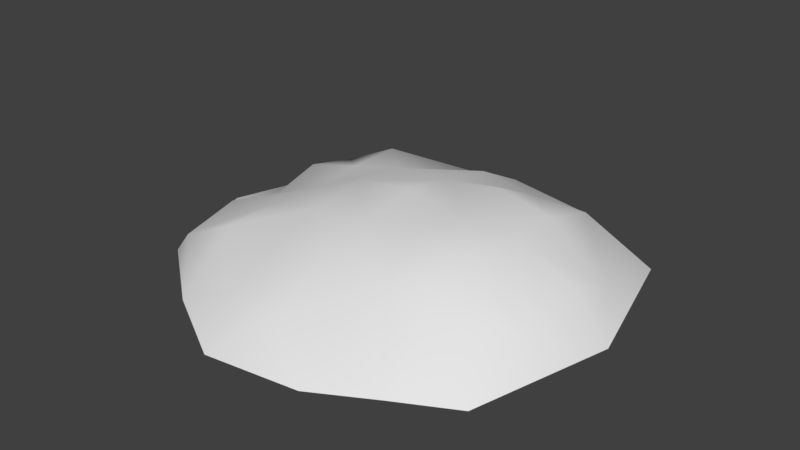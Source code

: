 # Source: monte_areiabarro.blend  (saved by Blender 2.79.0; exported with 4.5.12 LTS)
import bpy
from mathutils import Matrix  # noqa: F401  (used for matrix-valued properties, if any)

bpy.ops.wm.read_factory_settings(use_empty=True)
scene = bpy.context.scene
scene.name = 'Scene'

# ---- collections
col_collection_1 = bpy.data.collections.new('Collection 1'); scene.collection.children.link(col_collection_1)

# ---- world
world_world = bpy.data.worlds.new('World'); scene.world = world_world
world_world.color = (0.05088, 0.05088, 0.05088)
world_world.use_sun_shadow = False
world_world.sun_shadow_jitter_overblur = 0.0
world_world.cycles.sampling_method = 'MANUAL'

# ---- meshes
me_plane = bpy.data.meshes.new('Plane')
me_plane.from_pydata([(-0.5, -0.7408, 0.0), (0.75, -0.6084, 0.0), (-1.0, 0.0, 0.0), (-0.1545, -0.936, 0.0), (0.9109, 0.0, 0.0), (0.0, 0.0, 0.3533), (-0.8255, -0.4908, 0.0), (0.5, -0.7408, 0.0), (0.0, -0.4908, 0.2523), (-0.5, 0.0, 0.2035), (0.5, 0.0, 0.3043), (0.5, -0.4908, 0.2188), (-0.5, -0.4908, 0.2178), (0.0, -0.2408, 0.3012), (-0.75, 0.0, 0.08585), (0.25, 0.0, 0.3047), (-0.9229, -0.2408, 0.0), (0.25, -0.8807, 0.0), (0.0, -0.7408, 0.1234), (-0.25, 0.0, 0.3094), (0.75, 0.0, 0.1912), (0.5, -0.2408, 0.2905), (0.25, -0.4908, 0.2178), (-0.5, -0.2408, 0.2178), (-0.75, -0.4908, 0.09679), (-0.25, -0.2408, 0.2809), (-0.25, -0.7408, 0.09574), (-0.75, -0.2408, 0.1552), (0.25, -0.2408, 0.3429), (0.75, -0.2408, 0.0937)], [], [(13, 5, 19), (29, 1, 4), (21, 10, 15), (7, 11, 22), (27, 23, 9), (26, 18, 8), (26, 25, 12), (3, 18, 26), (16, 27, 14), (6, 24, 27), (24, 12, 23), (7, 1, 11), (17, 22, 18), (13, 28, 15), (22, 28, 13), (22, 11, 21), (29, 20, 10), (11, 29, 21), (11, 1, 29), (25, 19, 9), (25, 8, 13), (24, 0, 12), (18, 22, 8), (28, 22, 21), (8, 22, 13), (25, 26, 8), (0, 26, 12), (27, 24, 23), (23, 25, 9), (25, 13, 19), (5, 13, 15), (28, 21, 15), (21, 29, 10), (20, 29, 4), (0, 3, 26), (3, 17, 18), (22, 17, 7), (16, 6, 27), (14, 27, 9), (6, 0, 24), (2, 16, 14), (12, 25, 23)])
me_plane.polygons.foreach_set('use_smooth', [True] * 42)
_uv = me_plane.uv_layers.new(name='UVMap')
_uv.uv.foreach_set('vector', [0.5027, 0.5181, 0.5982, 0.6236, 0.4854, 0.7182, 0.8101, 0.1825, 0.6511, 0.03053, 0.9852, 0.1752, 0.7016, 0.3247, 0.8025, 0.4151, 0.703, 0.5201, 0.4912, 0.07688, 0.6067, 0.2218, 0.5027, 0.3123, 0.167, 0.7846, 0.2797, 0.7028, 0.3596, 0.8149, 0.1887, 0.392, 0.2976, 0.2985, 0.4048, 0.4133, 0.1887, 0.392, 0.3946, 0.6123, 0.1991, 0.5962, 0.1416, 0.2624, 0.2976, 0.2985, 0.1887, 0.392, 0.06161, 0.8549, 0.167, 0.7846, 0.2285, 0.9079, 0.02089, 0.7076, 0.08394, 0.6794, 0.167, 0.7846, 0.08394, 0.6794, 0.1991, 0.5962, 0.2797, 0.7028, 0.4912, 0.07688, 0.6511, 0.03053, 0.6067, 0.2218, 0.333, 0.1234, 0.5027, 0.3123, 0.2976, 0.2985, 0.5027, 0.5181, 0.6067, 0.4236, 0.703, 0.5201, 0.5027, 0.3123, 0.6067, 0.4236, 0.5027, 0.5181, 0.5027, 0.3123, 0.6067, 0.2218, 0.7016, 0.3247, 0.8101, 0.1825, 0.9063, 0.2964, 0.8025, 0.4151, 0.6067, 0.2218, 0.8101, 0.1825, 0.7016, 0.3247, 0.6067, 0.2218, 0.6511, 0.03053, 0.8101, 0.1825, 0.3946, 0.6123, 0.4854, 0.7182, 0.3596, 0.8149, 0.3946, 0.6123, 0.4048, 0.4133, 0.5027, 0.5181, 0.08394, 0.6794, 0.05891, 0.48, 0.1991, 0.5962, 0.2976, 0.2985, 0.5027, 0.3123, 0.4048, 0.4133, 0.6067, 0.4236, 0.5027, 0.3123, 0.7016, 0.3247, 0.4048, 0.4133, 0.5027, 0.3123, 0.5027, 0.5181, 0.3946, 0.6123, 0.1887, 0.392, 0.4048, 0.4133, 0.05891, 0.48, 0.1887, 0.392, 0.1991, 0.5962, 0.167, 0.7846, 0.08394, 0.6794, 0.2797, 0.7028, 0.2797, 0.7028, 0.3946, 0.6123, 0.3596, 0.8149, 0.3946, 0.6123, 0.5027, 0.5181, 0.4854, 0.7182, 0.5982, 0.6236, 0.5027, 0.5181, 0.703, 0.5201, 0.6067, 0.4236, 0.7016, 0.3247, 0.703, 0.5201, 0.7016, 0.3247, 0.8101, 0.1825, 0.8025, 0.4151, 0.9063, 0.2964, 0.8101, 0.1825, 0.9852, 0.1752, 0.05891, 0.48, 0.1416, 0.2624, 0.1887, 0.392, 0.1416, 0.2624, 0.333, 0.1234, 0.2976, 0.2985, 0.5027, 0.3123, 0.333, 0.1234, 0.4912, 0.07688, 0.06161, 0.8549, 0.02089, 0.7076, 0.167, 0.7846, 0.2285, 0.9079, 0.167, 0.7846, 0.3596, 0.8149, 0.02089, 0.7076, 0.05891, 0.48, 0.08394, 0.6794, 0.1042, 0.9919, 0.06161, 0.8549, 0.2285, 0.9079, 0.1991, 0.5962, 0.3946, 0.6123, 0.2797, 0.7028])
_uv.active_render = True
_uv = me_plane.uv_layers.new(name='UVMap.001')
_uv.uv.foreach_set('vector', [0.002002, 0.799, 0.199, 0.799, 0.199, 0.602, 0.399, 0.999, 0.399, 0.802, 0.202, 0.999, 0.602, 0.199, 0.799, 0.199, 0.799, 0.002002, 0.402, 0.899, 0.599, 0.899, 0.599, 0.802, 0.399, 0.602, 0.399, 0.799, 0.202, 0.799, 0.202, 0.599, 0.399, 0.599, 0.399, 0.402, 0.799, 0.402, 0.602, 0.599, 0.799, 0.599, 0.202, 0.199, 0.399, 0.002002, 0.399, 0.199, 0.002002, 0.599, 0.199, 0.599, 0.199, 0.402, 0.398, 0.801, 0.201, 0.801, 0.201, 0.998, 0.199, 0.802, 0.199, 0.999, 0.002002, 0.999, 0.999, 0.399, 0.802, 0.399, 0.999, 0.202, 0.402, 0.199, 0.599, 0.002002, 0.599, 0.199, 0.599, 0.402, 0.599, 0.599, 0.402, 0.599, 0.799, 0.602, 0.799, 0.799, 0.602, 0.799, 0.002002, 0.199, 0.199, 0.199, 0.199, 0.002002, 0.802, 0.199, 0.999, 0.199, 0.999, 0.002002, 0.398, 0.001001, 0.201, 0.198, 0.201, 0.001001, 0.801, 0.201, 0.998, 0.201, 0.801, 0.398, 0.202, 0.399, 0.399, 0.399, 0.399, 0.202, 0.998, 0.001001, 0.801, 0.198, 0.801, 0.001001, 0.402, 0.799, 0.599, 0.602, 0.599, 0.799, 0.001001, 0.998, 0.198, 0.801, 0.001001, 0.801, 0.601, 0.601, 0.601, 0.798, 0.798, 0.601, 0.799, 0.399, 0.602, 0.399, 0.799, 0.202, 0.798, 0.401, 0.601, 0.598, 0.601, 0.401, 0.401, 0.601, 0.598, 0.601, 0.401, 0.798, 0.601, 0.201, 0.798, 0.201, 0.601, 0.398, 0.201, 0.601, 0.201, 0.798, 0.398, 0.601, 0.601, 0.001001, 0.601, 0.198, 0.798, 0.001001, 0.001001, 0.601, 0.198, 0.601, 0.001001, 0.798, 0.401, 0.401, 0.401, 0.598, 0.598, 0.401, 0.599, 0.399, 0.599, 0.202, 0.402, 0.399, 0.199, 0.399, 0.199, 0.202, 0.002002, 0.399, 0.201, 0.598, 0.398, 0.401, 0.201, 0.401, 0.598, 0.201, 0.401, 0.398, 0.401, 0.201, 0.401, 0.198, 0.598, 0.001001, 0.401, 0.001001, 0.001001, 0.401, 0.001001, 0.598, 0.198, 0.401, 0.201, 0.201, 0.398, 0.201, 0.201, 0.398, 0.401, 0.898, 0.598, 0.801, 0.401, 0.801, 0.001001, 0.201, 0.198, 0.201, 0.001001, 0.398, 0.198, 0.001001, 0.001001, 0.198, 0.001001, 0.001001])
me_plane.use_remesh_preserve_volume = False
me_plane.use_remesh_preserve_attributes = False
me_plane.use_mirror_vertex_groups = False
me_plane.update()

# ---- objects
ob_plane = bpy.data.objects.new('Plane', me_plane)

# ---- transforms, parenting, visibility, modifiers, constraints
ob_plane.location = (0.0, 0.0, 0.0)
ob_plane.lineart.crease_threshold = 0.0
_m = ob_plane.modifiers.new('Mirror', 'MIRROR')
_m.use_axis = (False, True, False)
_m.use_clip = True

# ---- collection membership
col_collection_1.objects.link(ob_plane)

# ---- scene / render settings (as saved in the file)
scene.frame_start = 1; scene.frame_end = 250; scene.frame_set(177)
scene.render.engine = 'BLENDER_EEVEE_NEXT'
scene.render.resolution_percentage = 50
scene.render.dither_intensity = 0.0
scene.cycles.use_denoising = False
scene.cycles.samples = 128
scene.cycles.sampling_pattern = 'TABULATED_SOBOL'
scene.cycles.use_adaptive_sampling = False
scene.cycles.use_light_tree = False
scene.cycles.blur_glossy = 0.0
scene.cycles.sample_clamp_indirect = 0.0
scene.view_settings.view_transform = 'Standard'
bpy.context.view_layer.update()

# ---- added for rendering (the .blend has no active camera and no usable light): camera, sun
cam_auto = bpy.data.cameras.new('AutoCamera')
cam_auto.lens = 50.0
cam_auto.sensor_width = 36.0
cam_auto.clip_end = 1000.0
ob_auto_camera = bpy.data.objects.new('AutoCamera', cam_auto)
scene.collection.objects.link(ob_auto_camera)
ob_auto_camera.location = (2.45193, -2.99577, 2.17385)
ob_auto_camera.rotation_euler = (1.09748, -7.21219e-08, 0.694738)
scene.camera = ob_auto_camera
light_auto_sun = bpy.data.lights.new('AutoSun', 'SUN')
light_auto_sun.energy = 3.0
light_auto_sun.angle = 0.0523599
ob_auto_sun = bpy.data.objects.new('AutoSun', light_auto_sun)
scene.collection.objects.link(ob_auto_sun)
ob_auto_sun.rotation_euler = (0.872665, 0.174533, 0.523599)
bpy.context.view_layer.update()
